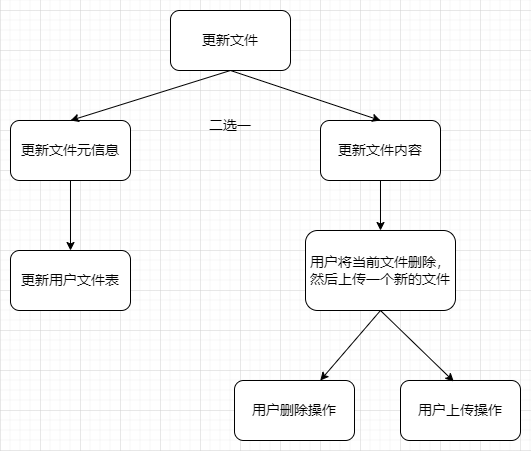

The diagram above was exported from draw.io. Its source (the exported page's mxGraphModel, read from the mxfile embedded in the PNG):
<mxGraphModel dx="1102" dy="844" grid="1" gridSize="10" guides="1" tooltips="1" connect="1" arrows="1" fold="1" page="1" pageScale="1" pageWidth="827" pageHeight="1169" math="0" shadow="0">
  <root>
    <mxCell id="0" />
    <mxCell id="1" parent="0" />
    <mxCell id="u_diHASfVjpjW0ZuljAe-1" value="&lt;font style=&quot;font-size: 14px;&quot;&gt;更新文件&lt;/font&gt;" style="rounded=1;whiteSpace=wrap;html=1;" vertex="1" parent="1">
      <mxGeometry x="290" y="80" width="120" height="60" as="geometry" />
    </mxCell>
    <mxCell id="u_diHASfVjpjW0ZuljAe-2" value="更新文件元信息" style="rounded=1;whiteSpace=wrap;html=1;fontSize=14;" vertex="1" parent="1">
      <mxGeometry x="130" y="190" width="120" height="60" as="geometry" />
    </mxCell>
    <mxCell id="u_diHASfVjpjW0ZuljAe-3" value="更新文件内容" style="rounded=1;whiteSpace=wrap;html=1;fontSize=14;" vertex="1" parent="1">
      <mxGeometry x="440" y="190" width="120" height="60" as="geometry" />
    </mxCell>
    <mxCell id="u_diHASfVjpjW0ZuljAe-4" value="用户将当前文件删除，然后上传一个新的文件" style="rounded=1;whiteSpace=wrap;html=1;fontSize=14;" vertex="1" parent="1">
      <mxGeometry x="425" y="300" width="150" height="80" as="geometry" />
    </mxCell>
    <mxCell id="u_diHASfVjpjW0ZuljAe-5" value="更新用户文件表" style="rounded=1;whiteSpace=wrap;html=1;fontSize=14;" vertex="1" parent="1">
      <mxGeometry x="130" y="320" width="120" height="60" as="geometry" />
    </mxCell>
    <mxCell id="u_diHASfVjpjW0ZuljAe-6" value="用户删除操作" style="rounded=1;whiteSpace=wrap;html=1;fontSize=14;" vertex="1" parent="1">
      <mxGeometry x="354" y="450" width="120" height="60" as="geometry" />
    </mxCell>
    <mxCell id="u_diHASfVjpjW0ZuljAe-7" value="用户上传操作" style="rounded=1;whiteSpace=wrap;html=1;fontSize=14;" vertex="1" parent="1">
      <mxGeometry x="520" y="450" width="120" height="60" as="geometry" />
    </mxCell>
    <mxCell id="u_diHASfVjpjW0ZuljAe-8" value="" style="endArrow=classic;html=1;rounded=0;fontSize=14;exitX=0.5;exitY=1;exitDx=0;exitDy=0;entryX=0.5;entryY=0;entryDx=0;entryDy=0;" edge="1" parent="1" source="u_diHASfVjpjW0ZuljAe-1" target="u_diHASfVjpjW0ZuljAe-2">
      <mxGeometry width="50" height="50" relative="1" as="geometry">
        <mxPoint x="390" y="440" as="sourcePoint" />
        <mxPoint x="440" y="390" as="targetPoint" />
      </mxGeometry>
    </mxCell>
    <mxCell id="u_diHASfVjpjW0ZuljAe-9" value="" style="endArrow=classic;html=1;rounded=0;fontSize=14;exitX=0.5;exitY=1;exitDx=0;exitDy=0;entryX=0.5;entryY=0;entryDx=0;entryDy=0;" edge="1" parent="1" source="u_diHASfVjpjW0ZuljAe-2" target="u_diHASfVjpjW0ZuljAe-5">
      <mxGeometry width="50" height="50" relative="1" as="geometry">
        <mxPoint x="390" y="440" as="sourcePoint" />
        <mxPoint x="440" y="390" as="targetPoint" />
      </mxGeometry>
    </mxCell>
    <mxCell id="u_diHASfVjpjW0ZuljAe-10" value="" style="endArrow=classic;html=1;rounded=0;fontSize=14;exitX=0.5;exitY=1;exitDx=0;exitDy=0;entryX=0.5;entryY=0;entryDx=0;entryDy=0;" edge="1" parent="1" source="u_diHASfVjpjW0ZuljAe-1" target="u_diHASfVjpjW0ZuljAe-3">
      <mxGeometry width="50" height="50" relative="1" as="geometry">
        <mxPoint x="390" y="440" as="sourcePoint" />
        <mxPoint x="440" y="390" as="targetPoint" />
      </mxGeometry>
    </mxCell>
    <mxCell id="u_diHASfVjpjW0ZuljAe-11" value="" style="endArrow=classic;html=1;rounded=0;fontSize=14;" edge="1" parent="1" source="u_diHASfVjpjW0ZuljAe-3" target="u_diHASfVjpjW0ZuljAe-4">
      <mxGeometry width="50" height="50" relative="1" as="geometry">
        <mxPoint x="390" y="440" as="sourcePoint" />
        <mxPoint x="440" y="390" as="targetPoint" />
      </mxGeometry>
    </mxCell>
    <mxCell id="u_diHASfVjpjW0ZuljAe-12" value="" style="endArrow=classic;html=1;rounded=0;fontSize=14;exitX=0.5;exitY=1;exitDx=0;exitDy=0;" edge="1" parent="1" source="u_diHASfVjpjW0ZuljAe-4" target="u_diHASfVjpjW0ZuljAe-6">
      <mxGeometry width="50" height="50" relative="1" as="geometry">
        <mxPoint x="390" y="440" as="sourcePoint" />
        <mxPoint x="440" y="390" as="targetPoint" />
      </mxGeometry>
    </mxCell>
    <mxCell id="u_diHASfVjpjW0ZuljAe-13" value="" style="endArrow=classic;html=1;rounded=0;fontSize=14;exitX=0.5;exitY=1;exitDx=0;exitDy=0;entryX=0.444;entryY=0.017;entryDx=0;entryDy=0;entryPerimeter=0;" edge="1" parent="1" source="u_diHASfVjpjW0ZuljAe-4" target="u_diHASfVjpjW0ZuljAe-7">
      <mxGeometry width="50" height="50" relative="1" as="geometry">
        <mxPoint x="390" y="440" as="sourcePoint" />
        <mxPoint x="440" y="390" as="targetPoint" />
      </mxGeometry>
    </mxCell>
    <mxCell id="u_diHASfVjpjW0ZuljAe-14" value="二选一" style="text;html=1;strokeColor=none;fillColor=none;align=center;verticalAlign=middle;whiteSpace=wrap;rounded=0;fontSize=14;" vertex="1" parent="1">
      <mxGeometry x="320" y="180" width="60" height="30" as="geometry" />
    </mxCell>
  </root>
</mxGraphModel>